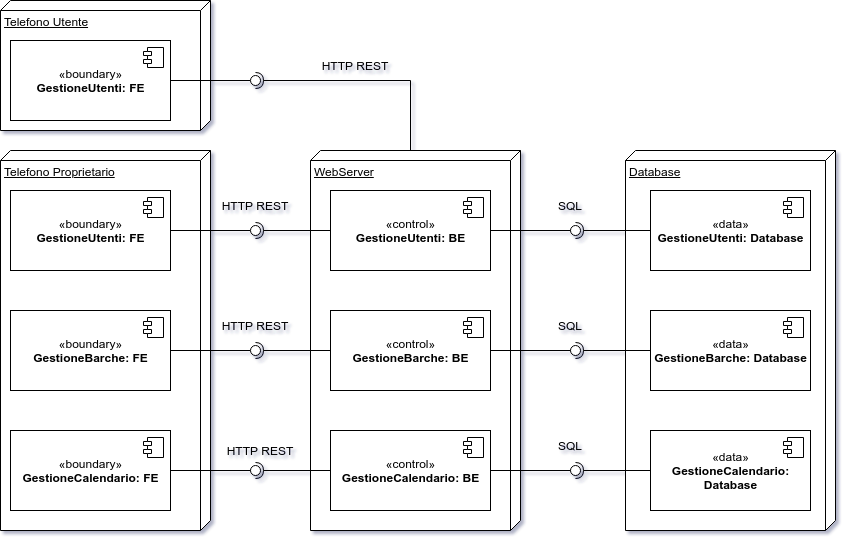

The diagram above was exported from draw.io. Its source (the exported page's mxGraphModel, read from the mxfile embedded in the PNG):
<mxGraphModel dx="1730" dy="925" grid="1" gridSize="10" guides="1" tooltips="1" connect="1" arrows="1" fold="1" page="1" pageScale="1" pageWidth="1169" pageHeight="827" background="#ffffff" math="0" shadow="1">
  <root>
    <mxCell id="0" />
    <mxCell id="1" parent="0" />
    <mxCell id="ao77lavMBRzlw1UJom0A-1" value="Database" style="verticalAlign=top;align=left;spacingTop=8;spacingLeft=2;spacingRight=12;shape=cube;size=10;direction=south;fontStyle=4;html=1;" parent="1" vertex="1">
      <mxGeometry x="792" y="299" width="210" height="380" as="geometry" />
    </mxCell>
    <mxCell id="ao77lavMBRzlw1UJom0A-2" value="" style="rounded=0;orthogonalLoop=1;jettySize=auto;html=1;endArrow=halfCircle;endFill=0;entryX=0.5;entryY=0.5;entryDx=0;entryDy=0;endSize=6;strokeWidth=1;exitX=0.5;exitY=0;exitDx=0;exitDy=0;" parent="1" source="ao77lavMBRzlw1UJom0A-12" target="ao77lavMBRzlw1UJom0A-49" edge="1">
      <mxGeometry x="82" y="-21" as="geometry">
        <mxPoint x="427" y="234" as="sourcePoint" />
        <Array as="points">
          <mxPoint x="577" y="229" />
        </Array>
      </mxGeometry>
    </mxCell>
    <mxCell id="ao77lavMBRzlw1UJom0A-3" value="WebServer" style="verticalAlign=top;align=left;spacingTop=8;spacingLeft=2;spacingRight=12;shape=cube;size=10;direction=south;fontStyle=4;html=1;" parent="1" vertex="1">
      <mxGeometry x="477" y="299" width="210" height="380" as="geometry" />
    </mxCell>
    <mxCell id="ao77lavMBRzlw1UJom0A-4" value="Telefono Proprietario" style="verticalAlign=top;align=left;spacingTop=8;spacingLeft=2;spacingRight=12;shape=cube;size=10;direction=south;fontStyle=4;html=1;" parent="1" vertex="1">
      <mxGeometry x="167" y="299" width="210" height="380" as="geometry" />
    </mxCell>
    <mxCell id="ao77lavMBRzlw1UJom0A-5" value="Telefono Utente" style="verticalAlign=top;align=left;spacingTop=8;spacingLeft=2;spacingRight=12;shape=cube;size=10;direction=south;fontStyle=4;html=1;" parent="1" vertex="1">
      <mxGeometry x="167" y="149" width="210" height="130" as="geometry" />
    </mxCell>
    <mxCell id="ao77lavMBRzlw1UJom0A-6" value="«boundary»&lt;br&gt;&lt;b&gt;GestioneBarche: FE&lt;/b&gt;" style="html=1;dropTarget=0;" parent="1" vertex="1">
      <mxGeometry x="177" y="459" width="160" height="80" as="geometry" />
    </mxCell>
    <mxCell id="ao77lavMBRzlw1UJom0A-7" value="" style="shape=module;jettyWidth=8;jettyHeight=4;" parent="ao77lavMBRzlw1UJom0A-6" vertex="1">
      <mxGeometry x="1" width="20" height="20" relative="1" as="geometry">
        <mxPoint x="-27" y="7" as="offset" />
      </mxGeometry>
    </mxCell>
    <mxCell id="ao77lavMBRzlw1UJom0A-8" value="«boundary»&lt;br&gt;&lt;b&gt;GestioneCalendario: FE&lt;/b&gt;" style="html=1;dropTarget=0;" parent="1" vertex="1">
      <mxGeometry x="177" y="579" width="160" height="80" as="geometry" />
    </mxCell>
    <mxCell id="ao77lavMBRzlw1UJom0A-9" value="" style="shape=module;jettyWidth=8;jettyHeight=4;" parent="ao77lavMBRzlw1UJom0A-8" vertex="1">
      <mxGeometry x="1" width="20" height="20" relative="1" as="geometry">
        <mxPoint x="-27" y="7" as="offset" />
      </mxGeometry>
    </mxCell>
    <mxCell id="ao77lavMBRzlw1UJom0A-10" value="«boundary»&lt;br&gt;&lt;b&gt;GestioneUtenti: FE&lt;/b&gt;" style="html=1;dropTarget=0;" parent="1" vertex="1">
      <mxGeometry x="177" y="339" width="160" height="80" as="geometry" />
    </mxCell>
    <mxCell id="ao77lavMBRzlw1UJom0A-11" value="" style="shape=module;jettyWidth=8;jettyHeight=4;" parent="ao77lavMBRzlw1UJom0A-10" vertex="1">
      <mxGeometry x="1" width="20" height="20" relative="1" as="geometry">
        <mxPoint x="-27" y="7" as="offset" />
      </mxGeometry>
    </mxCell>
    <mxCell id="ao77lavMBRzlw1UJom0A-12" value="«control»&lt;br&gt;&lt;b&gt;GestioneUtenti: BE&lt;/b&gt;" style="html=1;dropTarget=0;" parent="1" vertex="1">
      <mxGeometry x="497" y="339" width="160" height="80" as="geometry" />
    </mxCell>
    <mxCell id="ao77lavMBRzlw1UJom0A-13" value="" style="shape=module;jettyWidth=8;jettyHeight=4;" parent="ao77lavMBRzlw1UJom0A-12" vertex="1">
      <mxGeometry x="1" width="20" height="20" relative="1" as="geometry">
        <mxPoint x="-27" y="7" as="offset" />
      </mxGeometry>
    </mxCell>
    <mxCell id="ao77lavMBRzlw1UJom0A-14" value="«control»&lt;br&gt;&lt;b&gt;GestioneCalendario: BE&lt;/b&gt;" style="html=1;dropTarget=0;" parent="1" vertex="1">
      <mxGeometry x="497" y="579" width="160" height="80" as="geometry" />
    </mxCell>
    <mxCell id="ao77lavMBRzlw1UJom0A-15" value="" style="shape=module;jettyWidth=8;jettyHeight=4;" parent="ao77lavMBRzlw1UJom0A-14" vertex="1">
      <mxGeometry x="1" width="20" height="20" relative="1" as="geometry">
        <mxPoint x="-27" y="7" as="offset" />
      </mxGeometry>
    </mxCell>
    <mxCell id="ao77lavMBRzlw1UJom0A-16" value="«control»&lt;br&gt;&lt;b&gt;GestioneBarche: BE&lt;/b&gt;" style="html=1;dropTarget=0;" parent="1" vertex="1">
      <mxGeometry x="497" y="459" width="160" height="80" as="geometry" />
    </mxCell>
    <mxCell id="ao77lavMBRzlw1UJom0A-17" value="" style="shape=module;jettyWidth=8;jettyHeight=4;" parent="ao77lavMBRzlw1UJom0A-16" vertex="1">
      <mxGeometry x="1" width="20" height="20" relative="1" as="geometry">
        <mxPoint x="-27" y="7" as="offset" />
      </mxGeometry>
    </mxCell>
    <mxCell id="ao77lavMBRzlw1UJom0A-18" value="«boundary»&lt;br&gt;&lt;b&gt;GestioneUtenti: FE&lt;/b&gt;" style="html=1;dropTarget=0;" parent="1" vertex="1">
      <mxGeometry x="177" y="189" width="160" height="80" as="geometry" />
    </mxCell>
    <mxCell id="ao77lavMBRzlw1UJom0A-19" value="" style="shape=module;jettyWidth=8;jettyHeight=4;" parent="ao77lavMBRzlw1UJom0A-18" vertex="1">
      <mxGeometry x="1" width="20" height="20" relative="1" as="geometry">
        <mxPoint x="-27" y="7" as="offset" />
      </mxGeometry>
    </mxCell>
    <mxCell id="ao77lavMBRzlw1UJom0A-20" value="«data»&lt;br&gt;&lt;b&gt;GestioneUtenti: Database&lt;/b&gt;" style="html=1;dropTarget=0;" parent="1" vertex="1">
      <mxGeometry x="817" y="339" width="160" height="80" as="geometry" />
    </mxCell>
    <mxCell id="ao77lavMBRzlw1UJom0A-21" value="" style="shape=module;jettyWidth=8;jettyHeight=4;" parent="ao77lavMBRzlw1UJom0A-20" vertex="1">
      <mxGeometry x="1" width="20" height="20" relative="1" as="geometry">
        <mxPoint x="-27" y="7" as="offset" />
      </mxGeometry>
    </mxCell>
    <mxCell id="ao77lavMBRzlw1UJom0A-22" value="«data»&lt;br&gt;&lt;b&gt;GestioneBarche: Database&lt;/b&gt;" style="html=1;dropTarget=0;" parent="1" vertex="1">
      <mxGeometry x="817" y="459" width="160" height="80" as="geometry" />
    </mxCell>
    <mxCell id="ao77lavMBRzlw1UJom0A-23" value="" style="shape=module;jettyWidth=8;jettyHeight=4;" parent="ao77lavMBRzlw1UJom0A-22" vertex="1">
      <mxGeometry x="1" width="20" height="20" relative="1" as="geometry">
        <mxPoint x="-27" y="7" as="offset" />
      </mxGeometry>
    </mxCell>
    <mxCell id="ao77lavMBRzlw1UJom0A-24" value="«data»&lt;br&gt;&lt;b&gt;GestioneCalendario:&lt;br&gt;Database&lt;/b&gt;" style="html=1;dropTarget=0;" parent="1" vertex="1">
      <mxGeometry x="817" y="579" width="160" height="80" as="geometry" />
    </mxCell>
    <mxCell id="ao77lavMBRzlw1UJom0A-25" value="" style="shape=module;jettyWidth=8;jettyHeight=4;" parent="ao77lavMBRzlw1UJom0A-24" vertex="1">
      <mxGeometry x="1" width="20" height="20" relative="1" as="geometry">
        <mxPoint x="-27" y="7" as="offset" />
      </mxGeometry>
    </mxCell>
    <mxCell id="ao77lavMBRzlw1UJom0A-26" value="" style="group" parent="1" vertex="1" connectable="0">
      <mxGeometry x="417" y="614" width="10" height="10" as="geometry" />
    </mxCell>
    <mxCell id="ao77lavMBRzlw1UJom0A-27" value="" style="ellipse;whiteSpace=wrap;html=1;fontFamily=Helvetica;fontSize=12;fontColor=#000000;align=center;strokeColor=#000000;fillColor=#ffffff;points=[];aspect=fixed;resizable=0;" parent="ao77lavMBRzlw1UJom0A-26" vertex="1">
      <mxGeometry width="10" height="10" as="geometry" />
    </mxCell>
    <mxCell id="ao77lavMBRzlw1UJom0A-28" value="" style="rounded=0;orthogonalLoop=1;jettySize=auto;html=1;endArrow=none;endFill=0;exitX=1;exitY=0.5;exitDx=0;exitDy=0;" parent="1" source="ao77lavMBRzlw1UJom0A-8" target="ao77lavMBRzlw1UJom0A-27" edge="1">
      <mxGeometry x="82" y="389" as="geometry">
        <mxPoint x="367" y="644" as="sourcePoint" />
      </mxGeometry>
    </mxCell>
    <mxCell id="ao77lavMBRzlw1UJom0A-29" value="" style="rounded=0;orthogonalLoop=1;jettySize=auto;html=1;endArrow=halfCircle;endFill=0;entryX=0.5;entryY=0.5;entryDx=0;entryDy=0;endSize=6;strokeWidth=1;exitX=0;exitY=0.5;exitDx=0;exitDy=0;" parent="1" source="ao77lavMBRzlw1UJom0A-14" target="ao77lavMBRzlw1UJom0A-27" edge="1">
      <mxGeometry x="82" y="389" as="geometry">
        <mxPoint x="427" y="644" as="sourcePoint" />
      </mxGeometry>
    </mxCell>
    <mxCell id="ao77lavMBRzlw1UJom0A-30" value="" style="rounded=0;orthogonalLoop=1;jettySize=auto;html=1;endArrow=none;endFill=0;exitX=1;exitY=0.5;exitDx=0;exitDy=0;" parent="1" source="ao77lavMBRzlw1UJom0A-18" target="ao77lavMBRzlw1UJom0A-49" edge="1">
      <mxGeometry x="82" y="-21" as="geometry">
        <mxPoint x="367" y="234" as="sourcePoint" />
      </mxGeometry>
    </mxCell>
    <mxCell id="ao77lavMBRzlw1UJom0A-31" value="" style="group" parent="1" vertex="1" connectable="0">
      <mxGeometry x="737" y="374" width="10" height="10" as="geometry" />
    </mxCell>
    <mxCell id="ao77lavMBRzlw1UJom0A-32" value="" style="ellipse;whiteSpace=wrap;html=1;fontFamily=Helvetica;fontSize=12;fontColor=#000000;align=center;strokeColor=#000000;fillColor=#ffffff;points=[];aspect=fixed;resizable=0;" parent="ao77lavMBRzlw1UJom0A-31" vertex="1">
      <mxGeometry width="10" height="10" as="geometry" />
    </mxCell>
    <mxCell id="ao77lavMBRzlw1UJom0A-33" value="" style="rounded=0;orthogonalLoop=1;jettySize=auto;html=1;endArrow=none;endFill=0;exitX=1;exitY=0.5;exitDx=0;exitDy=0;" parent="1" source="ao77lavMBRzlw1UJom0A-12" target="ao77lavMBRzlw1UJom0A-32" edge="1">
      <mxGeometry x="322" y="139" as="geometry">
        <mxPoint x="607" y="394" as="sourcePoint" />
      </mxGeometry>
    </mxCell>
    <mxCell id="ao77lavMBRzlw1UJom0A-34" value="" style="rounded=0;orthogonalLoop=1;jettySize=auto;html=1;endArrow=halfCircle;endFill=0;entryX=0.5;entryY=0.5;entryDx=0;entryDy=0;endSize=6;strokeWidth=1;exitX=0;exitY=0.5;exitDx=0;exitDy=0;" parent="1" source="ao77lavMBRzlw1UJom0A-20" target="ao77lavMBRzlw1UJom0A-32" edge="1">
      <mxGeometry x="322" y="139" as="geometry">
        <mxPoint x="667" y="394" as="sourcePoint" />
      </mxGeometry>
    </mxCell>
    <mxCell id="ao77lavMBRzlw1UJom0A-35" value="" style="group" parent="1" vertex="1" connectable="0">
      <mxGeometry x="737" y="494" width="10" height="10" as="geometry" />
    </mxCell>
    <mxCell id="ao77lavMBRzlw1UJom0A-36" value="" style="ellipse;whiteSpace=wrap;html=1;fontFamily=Helvetica;fontSize=12;fontColor=#000000;align=center;strokeColor=#000000;fillColor=#ffffff;points=[];aspect=fixed;resizable=0;" parent="ao77lavMBRzlw1UJom0A-35" vertex="1">
      <mxGeometry width="10" height="10" as="geometry" />
    </mxCell>
    <mxCell id="ao77lavMBRzlw1UJom0A-37" value="" style="rounded=0;orthogonalLoop=1;jettySize=auto;html=1;endArrow=none;endFill=0;exitX=1;exitY=0.5;exitDx=0;exitDy=0;" parent="1" source="ao77lavMBRzlw1UJom0A-16" target="ao77lavMBRzlw1UJom0A-36" edge="1">
      <mxGeometry x="322" y="269" as="geometry">
        <mxPoint x="607" y="524" as="sourcePoint" />
      </mxGeometry>
    </mxCell>
    <mxCell id="ao77lavMBRzlw1UJom0A-38" value="" style="rounded=0;orthogonalLoop=1;jettySize=auto;html=1;endArrow=halfCircle;endFill=0;entryX=0.5;entryY=0.5;entryDx=0;entryDy=0;endSize=6;strokeWidth=1;exitX=0;exitY=0.5;exitDx=0;exitDy=0;" parent="1" source="ao77lavMBRzlw1UJom0A-22" target="ao77lavMBRzlw1UJom0A-36" edge="1">
      <mxGeometry x="322" y="269" as="geometry">
        <mxPoint x="667" y="524" as="sourcePoint" />
      </mxGeometry>
    </mxCell>
    <mxCell id="ao77lavMBRzlw1UJom0A-39" value="" style="group" parent="1" vertex="1" connectable="0">
      <mxGeometry x="737" y="614" width="10" height="10" as="geometry" />
    </mxCell>
    <mxCell id="ao77lavMBRzlw1UJom0A-40" value="" style="ellipse;whiteSpace=wrap;html=1;fontFamily=Helvetica;fontSize=12;fontColor=#000000;align=center;strokeColor=#000000;fillColor=#ffffff;points=[];aspect=fixed;resizable=0;" parent="ao77lavMBRzlw1UJom0A-39" vertex="1">
      <mxGeometry width="10" height="10" as="geometry" />
    </mxCell>
    <mxCell id="ao77lavMBRzlw1UJom0A-41" value="" style="rounded=0;orthogonalLoop=1;jettySize=auto;html=1;endArrow=none;endFill=0;exitX=1;exitY=0.5;exitDx=0;exitDy=0;" parent="1" source="ao77lavMBRzlw1UJom0A-14" target="ao77lavMBRzlw1UJom0A-40" edge="1">
      <mxGeometry x="322" y="389" as="geometry">
        <mxPoint x="607" y="644" as="sourcePoint" />
      </mxGeometry>
    </mxCell>
    <mxCell id="ao77lavMBRzlw1UJom0A-42" value="" style="rounded=0;orthogonalLoop=1;jettySize=auto;html=1;endArrow=halfCircle;endFill=0;entryX=0.5;entryY=0.5;entryDx=0;entryDy=0;endSize=6;strokeWidth=1;exitX=0;exitY=0.5;exitDx=0;exitDy=0;" parent="1" source="ao77lavMBRzlw1UJom0A-24" target="ao77lavMBRzlw1UJom0A-40" edge="1">
      <mxGeometry x="322" y="389" as="geometry">
        <mxPoint x="667" y="644" as="sourcePoint" />
      </mxGeometry>
    </mxCell>
    <mxCell id="ao77lavMBRzlw1UJom0A-43" value="" style="rounded=0;orthogonalLoop=1;jettySize=auto;html=1;endArrow=none;endFill=0;exitX=1;exitY=0.5;exitDx=0;exitDy=0;" parent="1" source="ao77lavMBRzlw1UJom0A-6" target="ao77lavMBRzlw1UJom0A-45" edge="1">
      <mxGeometry relative="1" as="geometry">
        <mxPoint x="397" y="604" as="sourcePoint" />
      </mxGeometry>
    </mxCell>
    <mxCell id="ao77lavMBRzlw1UJom0A-44" value="" style="rounded=0;orthogonalLoop=1;jettySize=auto;html=1;endArrow=halfCircle;endFill=0;entryX=0.5;entryY=0.5;entryDx=0;entryDy=0;endSize=6;strokeWidth=1;exitX=0;exitY=0.5;exitDx=0;exitDy=0;" parent="1" source="ao77lavMBRzlw1UJom0A-16" target="ao77lavMBRzlw1UJom0A-45" edge="1">
      <mxGeometry relative="1" as="geometry">
        <mxPoint x="437" y="604" as="sourcePoint" />
      </mxGeometry>
    </mxCell>
    <mxCell id="ao77lavMBRzlw1UJom0A-45" value="" style="ellipse;whiteSpace=wrap;html=1;fontFamily=Helvetica;fontSize=12;fontColor=#000000;align=center;strokeColor=#000000;fillColor=#ffffff;points=[];aspect=fixed;resizable=0;" parent="1" vertex="1">
      <mxGeometry x="417" y="494" width="10" height="10" as="geometry" />
    </mxCell>
    <mxCell id="ao77lavMBRzlw1UJom0A-46" value="" style="rounded=0;orthogonalLoop=1;jettySize=auto;html=1;endArrow=none;endFill=0;exitX=1;exitY=0.5;exitDx=0;exitDy=0;" parent="1" source="ao77lavMBRzlw1UJom0A-10" target="ao77lavMBRzlw1UJom0A-51" edge="1">
      <mxGeometry x="82" y="139" as="geometry">
        <mxPoint x="82" y="144" as="sourcePoint" />
      </mxGeometry>
    </mxCell>
    <mxCell id="ao77lavMBRzlw1UJom0A-47" value="" style="rounded=0;orthogonalLoop=1;jettySize=auto;html=1;endArrow=halfCircle;endFill=0;entryX=0.5;entryY=0.5;entryDx=0;entryDy=0;endSize=6;strokeWidth=1;exitX=0;exitY=0.5;exitDx=0;exitDy=0;" parent="1" source="ao77lavMBRzlw1UJom0A-12" target="ao77lavMBRzlw1UJom0A-51" edge="1">
      <mxGeometry x="82" y="139" as="geometry">
        <mxPoint x="122" y="144" as="sourcePoint" />
      </mxGeometry>
    </mxCell>
    <mxCell id="ao77lavMBRzlw1UJom0A-48" value="" style="group" parent="1" vertex="1" connectable="0">
      <mxGeometry x="417" y="224" width="10" height="10" as="geometry" />
    </mxCell>
    <mxCell id="ao77lavMBRzlw1UJom0A-49" value="" style="ellipse;whiteSpace=wrap;html=1;fontFamily=Helvetica;fontSize=12;fontColor=#000000;align=center;strokeColor=#000000;fillColor=#ffffff;points=[];aspect=fixed;resizable=0;" parent="ao77lavMBRzlw1UJom0A-48" vertex="1">
      <mxGeometry width="10" height="10" as="geometry" />
    </mxCell>
    <mxCell id="ao77lavMBRzlw1UJom0A-50" value="" style="group" parent="1" vertex="1" connectable="0">
      <mxGeometry x="417" y="374" width="10" height="10" as="geometry" />
    </mxCell>
    <mxCell id="ao77lavMBRzlw1UJom0A-51" value="" style="ellipse;whiteSpace=wrap;html=1;fontFamily=Helvetica;fontSize=12;fontColor=#000000;align=center;strokeColor=#000000;fillColor=#ffffff;points=[];aspect=fixed;resizable=0;" parent="ao77lavMBRzlw1UJom0A-50" vertex="1">
      <mxGeometry width="10" height="10" as="geometry" />
    </mxCell>
    <mxCell id="ao77lavMBRzlw1UJom0A-52" value="HTTP REST" style="text;html=1;strokeColor=none;fillColor=none;align=center;verticalAlign=middle;whiteSpace=wrap;rounded=0;" parent="1" vertex="1">
      <mxGeometry x="377" y="569" width="100" height="60" as="geometry" />
    </mxCell>
    <mxCell id="ao77lavMBRzlw1UJom0A-53" value="HTTP REST" style="text;html=1;strokeColor=none;fillColor=none;align=center;verticalAlign=middle;whiteSpace=wrap;rounded=0;" parent="1" vertex="1">
      <mxGeometry x="372" y="444" width="100" height="60" as="geometry" />
    </mxCell>
    <mxCell id="ao77lavMBRzlw1UJom0A-54" value="HTTP REST" style="text;html=1;strokeColor=none;fillColor=none;align=center;verticalAlign=middle;whiteSpace=wrap;rounded=0;" parent="1" vertex="1">
      <mxGeometry x="372" y="324" width="100" height="60" as="geometry" />
    </mxCell>
    <mxCell id="ao77lavMBRzlw1UJom0A-55" value="HTTP REST" style="text;html=1;strokeColor=none;fillColor=none;align=center;verticalAlign=middle;whiteSpace=wrap;rounded=0;" parent="1" vertex="1">
      <mxGeometry x="472" y="184" width="100" height="60" as="geometry" />
    </mxCell>
    <mxCell id="ao77lavMBRzlw1UJom0A-56" value="SQL" style="text;html=1;strokeColor=none;fillColor=none;align=center;verticalAlign=middle;whiteSpace=wrap;rounded=0;" parent="1" vertex="1">
      <mxGeometry x="687" y="324" width="100" height="60" as="geometry" />
    </mxCell>
    <mxCell id="ao77lavMBRzlw1UJom0A-57" value="SQL" style="text;html=1;strokeColor=none;fillColor=none;align=center;verticalAlign=middle;whiteSpace=wrap;rounded=0;" parent="1" vertex="1">
      <mxGeometry x="687" y="444" width="100" height="60" as="geometry" />
    </mxCell>
    <mxCell id="ao77lavMBRzlw1UJom0A-58" value="SQL" style="text;html=1;strokeColor=none;fillColor=none;align=center;verticalAlign=middle;whiteSpace=wrap;rounded=0;" parent="1" vertex="1">
      <mxGeometry x="687" y="564" width="100" height="60" as="geometry" />
    </mxCell>
  </root>
</mxGraphModel>